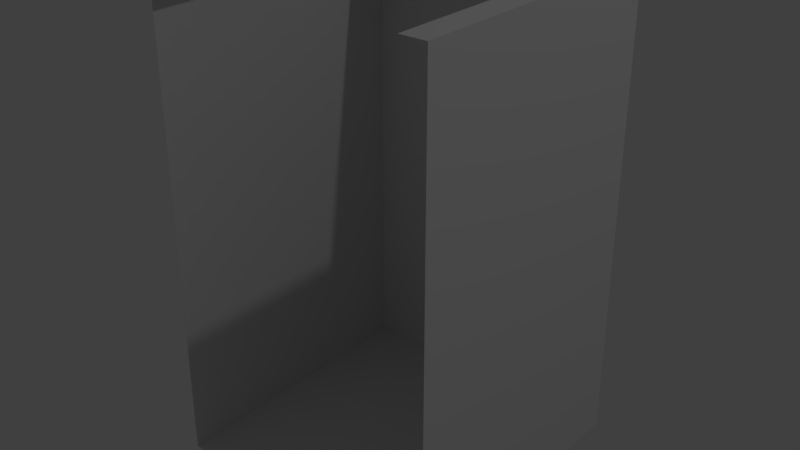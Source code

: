 # Source: celda_player.blend  (saved by Blender 2.78.0; exported with 4.5.12 LTS)
import bpy
from mathutils import Matrix  # noqa: F401  (used for matrix-valued properties, if any)

bpy.ops.wm.read_factory_settings(use_empty=True)
scene = bpy.context.scene
scene.name = 'Scene'

# ---- collections
col_collection_1 = bpy.data.collections.new('Collection 1'); scene.collection.children.link(col_collection_1)

# ---- materials (node trees are filled in below, after node groups)
mat_material = bpy.data.materials.new('Material')
mat_material.alpha_threshold = 0.0
mat_material.use_transparent_shadow = False
mat_material.roughness = 0.5
mat_material.line_color = (0.0, 0.0, 0.0, 1.0)

# ---- material node trees

# ---- world
world_world = bpy.data.worlds.new('World'); scene.world = world_world
world_world.color = (0.05088, 0.05088, 0.05088)
world_world.use_sun_shadow = False
world_world.sun_shadow_jitter_overblur = 0.0
world_world.cycles.sampling_method = 'MANUAL'

# ---- lights
light_lamp = bpy.data.lights.new('Lamp', 'POINT')
light_lamp.transmission_factor = 0.0
light_lamp.cutoff_distance = 30.0
light_lamp.energy = 100.0
light_lamp.shadow_buffer_clip_start = 1.001
light_lamp.shadow_soft_size = 0.1
light_lamp.shadow_maximum_resolution = 0.006
light_lamp.use_absolute_resolution = True

# ---- meshes
me_cube = bpy.data.meshes.new('Cube')
me_cube.from_pydata([(-0.202, -0.2422, 0.2), (-0.202, -0.2422, -0.2), (-0.202, 0.1578, 0.2), (-0.202, 0.1578, -0.2), (0.198, -0.2422, 0.2), (0.198, -0.2422, -0.2), (0.198, 0.1578, 0.2), (0.198, 0.1578, -0.2), (-0.1586, -0.2422, 0.2), (-0.1586, 0.1578, 0.2), (0.1616, -0.2422, 0.2), (0.1616, 0.1578, 0.2), (-0.202, 0.1055, 0.2), (0.198, 0.1055, 0.2)], [], [(5, 7, 3, 1), (7, 5, 4, 6), (1, 3, 2, 0), (3, 7, 6, 2), (0, 2, 9, 8), (6, 4, 10, 11), (2, 6, 13, 12)])
_uv = me_cube.uv_layers.new(name='UVMap')
_uv.uv.foreach_set('vector', [0.599, 0.3789, 0.599, 0.5789, 0.399, 0.5789, 0.399, 0.3789, 0.5789, 0.4, 0.3789, 0.4, 0.3789, 0.6, 0.5789, 0.6, 0.3789, 0.4, 0.5789, 0.4, 0.5789, 0.6, 0.3789, 0.6, 0.399, 0.4, 0.599, 0.4, 0.599, 0.6, 0.399, 0.6, 0.399, 0.3789, 0.399, 0.5789, 0.4207, 0.5789, 0.4207, 0.3789, 0.599, 0.5789, 0.599, 0.3789, 0.5808, 0.3789, 0.5808, 0.5789, 0.399, 0.5789, 0.599, 0.5789, 0.599, 0.5527, 0.399, 0.5527])
me_cube.materials.append(mat_material)
me_cube.use_remesh_preserve_volume = False
me_cube.use_remesh_preserve_attributes = False
me_cube.use_mirror_vertex_groups = False
me_cube.update()

# ---- objects
ob_cube = bpy.data.objects.new('Cube', me_cube)
ob_lamp = bpy.data.objects.new('Lamp', light_lamp)

# ---- transforms, parenting, visibility, modifiers, constraints
ob_cube.location = (0.0, 0.0, -4.768e-07)
ob_cube.scale = (3.0, 3.0, 5.0)
ob_cube.lock_rotations_4d = False
ob_cube.empty_display_type = 'ARROWS'
ob_cube.lineart.crease_threshold = 0.0
ob_lamp.location = (4.076, 1.005, 5.904)
ob_lamp.rotation_euler = (0.6503, 0.05522, 1.866)
ob_lamp.lock_rotations_4d = False
ob_lamp.empty_display_type = 'ARROWS'
ob_lamp.color = (0.0, 0.0, 0.0, 0.0)
ob_lamp.lineart.crease_threshold = 0.0

# ---- collection membership
col_collection_1.objects.link(ob_cube)
col_collection_1.objects.link(ob_lamp)

# ---- scene / render settings (as saved in the file)
scene.frame_start = 1; scene.frame_end = 250; scene.frame_set(1)
scene.render.engine = 'BLENDER_EEVEE_NEXT'
scene.render.resolution_percentage = 50
scene.render.dither_intensity = 0.0
scene.cycles.use_denoising = False
scene.cycles.samples = 128
scene.cycles.sampling_pattern = 'TABULATED_SOBOL'
scene.cycles.light_sampling_threshold = 0.0
scene.cycles.use_adaptive_sampling = False
scene.cycles.use_light_tree = False
scene.cycles.blur_glossy = 0.0
scene.cycles.sample_clamp_indirect = 0.0
scene.view_settings.view_transform = 'Standard'
bpy.context.view_layer.update()

# ---- added for rendering (the .blend has no active camera): camera
cam_auto = bpy.data.cameras.new('AutoCamera')
cam_auto.lens = 50.0
cam_auto.sensor_width = 36.0
cam_auto.clip_end = 1000.0
ob_auto_camera = bpy.data.objects.new('AutoCamera', cam_auto)
scene.collection.objects.link(ob_auto_camera)
ob_auto_camera.location = (2.42083, -3.03881, 1.94147)
ob_auto_camera.rotation_euler = (1.09748, -7.21219e-08, 0.694738)
scene.camera = ob_auto_camera
bpy.context.view_layer.update()
